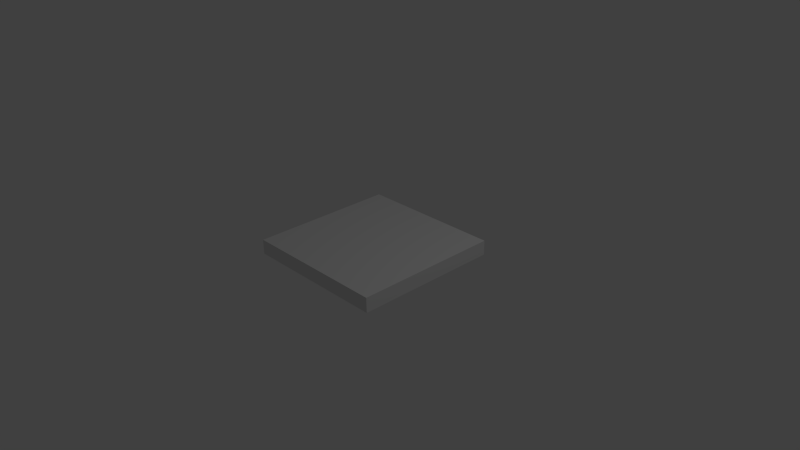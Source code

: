 # Source: celda.blend  (saved by Blender 2.76.0; exported with 4.5.12 LTS)
import bpy
from mathutils import Matrix  # noqa: F401  (used for matrix-valued properties, if any)

bpy.ops.wm.read_factory_settings(use_empty=True)
scene = bpy.context.scene
scene.name = 'Scene'

# ---- collections
col_collection_1 = bpy.data.collections.new('Collection 1'); scene.collection.children.link(col_collection_1)

# ---- materials (node trees are filled in below, after node groups)
mat_material = bpy.data.materials.new('Material')
mat_material.alpha_threshold = 0.0
mat_material.use_transparent_shadow = False
mat_material.roughness = 0.5
mat_material.line_color = (0.0, 0.0, 0.0, 1.0)

# ---- material node trees

# ---- world
world_world = bpy.data.worlds.new('World'); scene.world = world_world
world_world.color = (0.05088, 0.05088, 0.05088)
world_world.use_sun_shadow = False
world_world.sun_shadow_jitter_overblur = 0.0
world_world.cycles.sampling_method = 'MANUAL'
world_world.cycles.sample_map_resolution = 256

# ---- cameras
cam_camera = bpy.data.cameras.new('Camera')
cam_camera.clip_end = 100.0
cam_camera.lens = 35.0
cam_camera.sensor_width = 32.0
cam_camera.sensor_height = 18.0
cam_camera.ortho_scale = 7.314
cam_camera.dof.focus_distance = 0.0
cam_camera.dof.aperture_fstop = 128.0

# ---- lights
light_lamp = bpy.data.lights.new('Lamp', 'POINT')
light_lamp.transmission_factor = 0.0
light_lamp.cutoff_distance = 30.0
light_lamp.energy = 100.0
light_lamp.shadow_buffer_clip_start = 1.001
light_lamp.shadow_soft_size = 0.1
light_lamp.shadow_maximum_resolution = 0.006
light_lamp.use_absolute_resolution = True
light_lamp.cycles.use_multiple_importance_sampling = False

# ---- meshes
me_celda = bpy.data.meshes.new('celda')
me_celda.from_pydata([(1.0, 1.0, 0.0), (1.0, -1.0, 0.0), (-1.0, -1.0, 0.0), (-1.0, 1.0, 0.0), (1.0, 1.0, 0.2), (1.0, -1.0, 0.2), (-1.0, -1.0, 0.2), (-1.0, 1.0, 0.2)], [], [(0, 1, 2, 3), (4, 7, 6, 5), (0, 4, 5, 1), (1, 5, 6, 2), (2, 6, 7, 3), (4, 0, 3, 7)])
_uv = me_celda.uv_layers.new(name='UVMap')
_uv.uv.foreach_set('vector', [1.008, 0.9979, 1.008, -0.002143, 0.007937, -0.002142, 0.007937, 0.9979, 0.9979, 0.995, -0.002143, 0.995, -0.002143, -0.00504, 0.9979, -0.00504, 0.0, 0.5, -2.384e-07, 0.6, -1.0, 0.6, -1.0, 0.5, 0.9905, 0.4873, 0.9905, 0.5873, -0.009462, 0.5873, -0.009462, 0.4873, 8.941e-08, 0.5, 1.788e-07, 0.6, 1.0, 0.6, 1.0, 0.5, 1.003, 0.2825, 1.003, 0.1825, 0.002897, 0.1825, 0.002897, 0.2825])
me_celda.materials.append(mat_material)
me_celda.use_remesh_preserve_volume = False
me_celda.use_remesh_preserve_attributes = False
me_celda.use_mirror_vertex_groups = False
me_celda.update()

# ---- objects
ob_celda = bpy.data.objects.new('celda', me_celda)
ob_lamp = bpy.data.objects.new('Lamp', light_lamp)
ob_camera = bpy.data.objects.new('Camera', cam_camera)

# ---- transforms, parenting, visibility, modifiers, constraints
ob_celda.location = (5.96e-08, 1.192e-07, 0.0)
ob_celda.lock_rotations_4d = False
ob_celda.empty_display_type = 'ARROWS'
ob_celda.lineart.crease_threshold = 0.0
ob_lamp.location = (4.076, 1.005, 5.904)
ob_lamp.rotation_euler = (0.6503, 0.05522, 1.866)
ob_lamp.lock_rotations_4d = False
ob_lamp.empty_display_type = 'ARROWS'
ob_lamp.color = (0.0, 0.0, 0.0, 0.0)
ob_lamp.lineart.crease_threshold = 0.0
ob_camera.location = (7.481, -6.508, 5.344)
ob_camera.rotation_euler = (1.109, 0.01082, 0.8149)
ob_camera.lock_rotations_4d = False
ob_camera.empty_display_type = 'ARROWS'
ob_camera.color = (0.0, 0.0, 0.0, 0.0)
ob_camera.display_type = 'WIRE'
ob_camera.lineart.crease_threshold = 0.0

# ---- collection membership
col_collection_1.objects.link(ob_celda)
col_collection_1.objects.link(ob_lamp)
col_collection_1.objects.link(ob_camera)

# ---- scene / render settings (as saved in the file)
scene.camera = ob_camera
scene.frame_start = 1; scene.frame_end = 250; scene.frame_set(1)
scene.render.engine = 'BLENDER_EEVEE_NEXT'
scene.render.resolution_percentage = 50
scene.render.dither_intensity = 0.0
scene.cycles.use_denoising = False
scene.cycles.samples = 10
scene.cycles.sampling_pattern = 'TABULATED_SOBOL'
scene.cycles.light_sampling_threshold = 0.0
scene.cycles.use_adaptive_sampling = False
scene.cycles.use_light_tree = False
scene.cycles.blur_glossy = 0.0
scene.cycles.pixel_filter_type = 'GAUSSIAN'
scene.cycles.sample_clamp_indirect = 0.0
scene.view_settings.view_transform = 'Standard'
bpy.context.view_layer.update()

